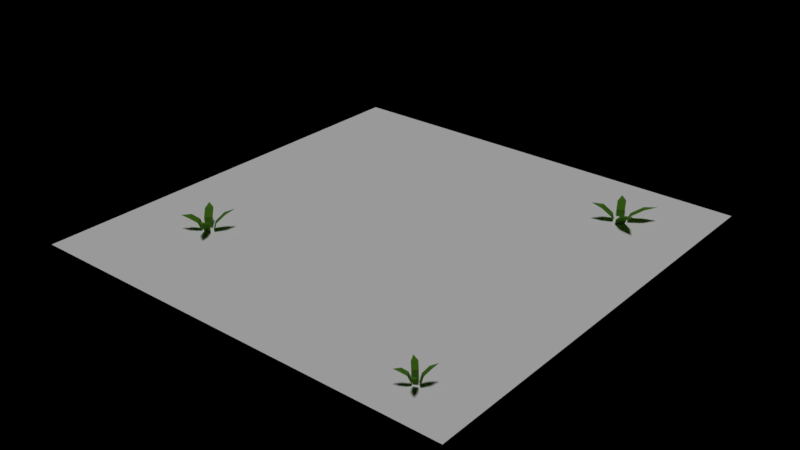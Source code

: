 # Source: tiles1.blend  (saved by Blender 2.78.0; exported with 4.5.12 LTS)
import bpy
from mathutils import Matrix  # noqa: F401  (used for matrix-valued properties, if any)

bpy.ops.wm.read_factory_settings(use_empty=True)
scene = bpy.context.scene
scene.name = 'Scene'

# ---- collections
col_collection_1 = bpy.data.collections.new('Collection 1'); scene.collection.children.link(col_collection_1)

# ---- materials (node trees are filled in below, after node groups)
mat_grass = bpy.data.materials.new('Grass')
mat_grass.alpha_threshold = 0.0
mat_grass.use_transparent_shadow = False
mat_grass.diffuse_color = (1.0, 1.0, 1.0, 1.0)
mat_grass.roughness = 0.5
mat_material_003 = bpy.data.materials.new('Material.003')
mat_material_003.alpha_threshold = 0.0
mat_material_003.use_transparent_shadow = False
mat_material_003.diffuse_color = (0.08714, 0.06058, 0.01647, 1.0)
mat_material_003.roughness = 0.5
mat_material_003.specular_intensity = 0.1377
mat_material_001 = bpy.data.materials.new('Material.001')
mat_material_001.alpha_threshold = 0.0
mat_material_001.use_transparent_shadow = False
mat_material_001.diffuse_color = (1.0, 1.0, 1.0, 1.0)
mat_material_001.roughness = 0.5
mat_material_002 = bpy.data.materials.new('Material.002')
mat_material_002.alpha_threshold = 0.0
mat_material_002.use_transparent_shadow = False
mat_material_002.diffuse_color = (0.106, 0.281, 0.02352, 1.0)
mat_material_002.roughness = 0.5

# ---- material node trees

# ---- lights
light_sun = bpy.data.lights.new('Sun', 'SUN')
light_sun.transmission_factor = 0.0
light_sun.angle = 0.1993
light_sun.energy = 1.0
light_sun.shadow_buffer_clip_start = 0.5
light_sun.shadow_soft_size = 0.1
light_sun.shadow_cascade_max_distance = 1000.0

# ---- meshes
me_plane_006 = bpy.data.meshes.new('Plane.006')
me_plane_006.from_pydata([(0.5, -0.5, 9.072e-06), (-0.5, 0.5, 1.832e-06), (0.5, 0.5, 1.832e-06), (-0.5, -0.5, 0.5), (-0.1749, -0.5, 0.4204), (-0.5, 3.6e-06, 5.452e-06), (7.228e-06, -0.5, 9.096e-06), (-0.5, -0.1749, 0.4204), (-0.4051, -0.1749, 0.3955), (-0.09084, -0.09415, -0.04018), (-0.192, -0.3556, 0.4146), (-0.4051, 1.8e-06, 2.726e-06), (-0.2578, 0.0001831, -0.03617), (-0.2846, -0.1945, 0.426), (-0.5, -0.1228, 6.341e-06), (-0.1131, -0.5, 9.072e-06), (0.5, -7.256e-06, 5.452e-06), (7.137e-06, 0.5, 1.832e-06), (-0.1131, -0.1228, 6.341e-06)], [], [(18, 16, 2, 17), (5, 7, 8, 11), (7, 3, 8), (9, 10, 6), (10, 4, 6), (11, 8, 13, 12), (12, 13, 10, 9), (13, 3, 10), (8, 3, 13), (4, 10, 3), (14, 18, 17, 1), (15, 0, 16, 18)])
me_plane_006.polygons.foreach_set('material_index', [0, 1, 1, 1, 1, 1, 1, 1, 1, 1, 0, 0])
_uv = me_plane_006.uv_layers.new(name='UVMap')
_uv.uv.foreach_set('vector', [0.3869, 0.3772, 0.9999, 0.5, 0.9999, 0.9999, 0.5, 0.9999, 0.0, 0.0, 0.0, 0.0, 0.0, 0.0, 0.0, 0.0, 0.0, 0.0, 0.0, 0.0, 0.0, 0.0, 0.0, 0.0, 0.0, 0.0, 0.0, 0.0, 0.0, 0.0, 0.0, 0.0, 0.0, 0.0, 0.0, 0.0, 0.0, 0.0, 0.0, 0.0, 0.0, 0.0, 0.0, 0.0, 0.0, 0.0, 0.0, 0.0, 0.0, 0.0, 0.0, 0.0, 0.0, 0.0, 0.0, 0.0, 0.0, 0.0, 0.0, 0.0, 0.0, 0.0, 0.0, 0.0, 0.0, 0.0, 0.0, 0.0, 0.0001, 0.3772, 0.3869, 0.3772, 0.5, 0.9999, 9.998e-05, 0.9999, 0.3869, 9.998e-05, 0.9999, 9.998e-05, 0.9999, 0.5, 0.3869, 0.3772])
me_plane_006.materials.append(mat_grass)
me_plane_006.materials.append(mat_material_003)
me_plane_006.use_remesh_preserve_volume = False
me_plane_006.use_remesh_preserve_attributes = False
me_plane_006.use_mirror_vertex_groups = False
me_plane_006.update()
me_plane_004 = bpy.data.meshes.new('Plane.004')
me_plane_004.from_pydata([(-0.5, -0.0954, 6.907e-07), (0.04824, -0.0954, 6.907e-07), (-0.5, 0.5, -3.62e-06), (0.04824, 0.5, -3.62e-06), (-0.2115, -0.5, 0.5), (0.5, 0.5, 0.5), (-0.5, -7.947e-09, -1.419e-11), (3.638e-06, 0.5, -9.072e-06), (-0.5, -0.5, 0.5), (0.1749, 0.5, 0.4204), (0.1447, 0.052, 0.3827), (0.5, 0.052, 0.5), (-0.2221, -0.2578, 0.4196), (-0.1025, -0.0819, 2.109e-06), (0.5, -0.1863, 0.5), (0.003082, -0.01587, 0.3898), (-0.072, -0.1579, 0.4224), (-0.01135, 0.052, -5.953e-07), (-0.3408, -0.08022, 0.01301), (0.04027, 0.08925, -5.363e-07), (0.5, 0.08925, 0.5), (0.1841, 0.09812, 0.3855), (0.02423, 0.3852, -3.849e-06), (0.5, 0.4009, 0.5), (0.1803, 0.3852, 0.4298), (0.04027, 0.347, -3.2e-06), (0.5, 0.3627, 0.5), (0.1963, 0.347, 0.4338), (-0.5, -0.1749, 0.4204), (-0.2216, -0.08106, 0.006506), (0.5, -0.5, 0.5)], [], [(0, 1, 3, 2), (17, 10, 21, 19), (6, 28, 12, 18), (8, 4, 12), (10, 11, 20, 21), (13, 15, 10, 17), (15, 14, 11, 10), (18, 12, 16, 29), (12, 4, 30, 16), (22, 24, 9, 7), (24, 23, 5, 9), (27, 26, 23, 24), (25, 27, 24, 22), (19, 21, 27, 25), (21, 20, 26, 27), (12, 28, 8), (29, 16, 15, 13), (16, 30, 14, 15)])
me_plane_004.polygons.foreach_set('material_index', [0, 1, 1, 1, 1, 1, 1, 1, 1, 1, 1, 1, 1, 1, 1, 1, 1, 1])
_uv = me_plane_004.uv_layers.new(name='UVMap')
_uv.uv.foreach_set('vector', [0.0001, 0.4046, 0.5482, 0.4046, 0.5482, 0.9999, 9.998e-05, 0.9999, 0.9616, 0.15, 0.7175, 0.03779, 0.7226, 0.0, 0.9666, 0.1089, 0.9666, 0.433, 0.6731, 0.4643, 0.6515, 0.343, 0.9401, 0.3741, 0.006509, 0.0, 0.1926, 0.002403, 0.1792, 0.1642, 0.4128, 0.3701, 0.6515, 0.3654, 0.6515, 0.3895, 0.4384, 0.4001, 0.9412, 0.2465, 0.7054, 0.1379, 0.7175, 0.03779, 0.9616, 0.15, 0.322, 0.3246, 0.6515, 0.2112, 0.6515, 0.3654, 0.4128, 0.3701, 0.9401, 0.3741, 0.6515, 0.343, 0.6627, 0.2263, 0.9406, 0.3103, 0.1792, 0.1642, 0.1926, 0.002403, 0.6515, 0.008334, 0.2762, 0.2299, 0.07613, 0.6615, 0.08205, 0.9588, 0.008028, 0.9534, 0.0, 0.6576, 0.4396, 0.5828, 0.6515, 0.5911, 0.6515, 0.6551, 0.4353, 0.6576, 0.4502, 0.558, 0.6515, 0.5663, 0.6515, 0.5911, 0.4396, 0.5828, 0.1023, 0.6646, 0.1081, 0.9643, 0.08205, 0.9588, 0.07613, 0.6615, 0.2677, 0.6611, 0.2677, 0.9287, 0.1081, 0.9643, 0.1023, 0.6646, 0.4384, 0.4001, 0.6515, 0.3895, 0.6515, 0.5663, 0.4502, 0.558, 0.1792, 0.1642, 0.0, 0.2155, 0.006509, 0.0, 0.9406, 0.3103, 0.6627, 0.2263, 0.7054, 0.1379, 0.9412, 0.2465, 0.2762, 0.2299, 0.6515, 0.008334, 0.6515, 0.2112, 0.322, 0.3246])
me_plane_004.materials.append(mat_grass)
me_plane_004.materials.append(mat_material_003)
me_plane_004.use_remesh_preserve_volume = False
me_plane_004.use_remesh_preserve_attributes = False
me_plane_004.use_mirror_vertex_groups = False
me_plane_004.update()
me_plane_002 = bpy.data.meshes.new('Plane.002')
me_plane_002.from_pydata([(-0.5, -0.5, 3.62e-06), (0.5, -0.5, 3.62e-06), (-0.5, 0.5, -3.62e-06), (0.5, 0.5, -3.62e-06), (-0.5, -0.5, 0.5), (0.5, -0.5, 0.5), (-0.5, 3.6e-06, 5.452e-06), (0.5, -3.6e-06, -5.452e-06), (-0.5, -0.1749, 0.4204), (0.5, -0.1749, 0.4204), (0.052, -0.1447, 0.3827), (0.052, -0.5, 0.5), (-0.25, -0.1749, 0.3955), (-0.1863, 0.03558, 1.516e-06), (-0.1863, -0.5, 0.5), (-0.1863, -0.1393, 0.4204), (-0.25, -0.5, 0.5), (0.052, 0.01135, -2.188e-07), (-0.25, 1.8e-06, 2.726e-06), (-0.2132, -0.5, 0.5), (-0.2132, 0.01647, 5.426e-07), (-0.2132, -0.1461, 0.4114), (0.08925, -0.04027, 1.098e-07), (0.08924, -0.5, 0.5), (0.09812, -0.1841, 0.3855), (0.3852, -0.02423, -1.06e-06), (0.4009, -0.5, 0.5), (0.3852, -0.1803, 0.4299), (0.347, -0.04027, -6.88e-07), (0.3627, -0.5, 0.5), (0.347, -0.1963, 0.4338), (-0.5, -0.0491, 3.555e-07), (0.5, -0.0491, 3.555e-07)], [(31, 0), (1, 32)], [(17, 10, 24, 22), (6, 8, 12, 18), (8, 4, 16, 12), (10, 11, 23, 24), (13, 15, 10, 17), (15, 14, 11, 10), (18, 12, 21, 20), (20, 21, 15, 13), (21, 19, 14, 15), (25, 27, 9, 7), (27, 26, 5, 9), (12, 16, 19, 21), (30, 29, 26, 27), (28, 30, 27, 25), (22, 24, 30, 28), (24, 23, 29, 30), (31, 32, 3, 2)])
me_plane_002.polygons.foreach_set('material_index', [1, 1, 1, 1, 1, 1, 1, 1, 1, 1, 1, 1, 1, 1, 1, 1, 0])
_uv = me_plane_002.uv_layers.new(name='UVMap')
_uv.uv.foreach_set('vector', [0.0, 0.0, 0.0, 0.0, 0.0, 0.0, 0.0, 0.0, 0.0, 0.0, 0.0, 0.0, 0.0, 0.0, 0.0, 0.0, 0.0, 0.0, 0.0, 0.0, 0.0, 0.0, 0.0, 0.0, 0.0, 0.0, 0.0, 0.0, 0.0, 0.0, 0.0, 0.0, 0.0, 0.0, 0.0, 0.0, 0.0, 0.0, 0.0, 0.0, 0.0, 0.0, 0.0, 0.0, 0.0, 0.0, 0.0, 0.0, 0.0, 0.0, 0.0, 0.0, 0.0, 0.0, 0.0, 0.0, 0.0, 0.0, 0.0, 0.0, 0.0, 0.0, 0.0, 0.0, 0.0, 0.0, 0.0, 0.0, 0.0, 0.0, 0.0, 0.0, 0.0, 0.0, 0.0, 0.0, 0.0, 0.0, 0.0, 0.0, 0.0, 0.0, 0.0, 0.0, 0.0, 0.0, 0.0, 0.0, 0.0, 0.0, 0.0, 0.0, 0.0, 0.0, 0.0, 0.0, 0.0, 0.0, 0.0, 0.0, 0.0, 0.0, 0.0, 0.0, 0.0, 0.0, 0.0, 0.0, 0.0, 0.0, 0.0, 0.0, 0.0, 0.0, 0.0, 0.0, 0.0, 0.0, 0.0, 0.0, 0.0, 0.0, 0.0, 0.0, 0.0, 0.0, 0.0, 0.0, 0.0001, 0.4509, 0.9999, 0.4509, 0.9999, 0.9999, 9.998e-05, 0.9999])
me_plane_002.materials.append(mat_grass)
me_plane_002.materials.append(mat_material_003)
me_plane_002.use_remesh_preserve_volume = False
me_plane_002.use_remesh_preserve_attributes = False
me_plane_002.use_mirror_vertex_groups = False
me_plane_002.update()
me_plane_001 = bpy.data.meshes.new('Plane.001')
me_plane_001.from_pydata([(-0.5, -0.5, 3.62e-06), (0.5, -0.5, 3.62e-06), (-0.5, 0.5, -3.62e-06), (0.5, 0.5, -3.62e-06), (0.2903, 0.323, 0.03003), (0.2737, 0.3011, 0.0365), (0.2977, 0.3043, 0.0284), (0.309, 0.3318, 0.01255), (0.3164, 0.3132, 0.01092), (0.3169, 0.3339, -0.01735), (0.323, 0.319, -0.01706), (0.3719, 0.3502, 0.03006), (0.3873, 0.3776, 0.03124), (0.3604, 0.3692, 0.02681), (0.3505, 0.3347, 0.01531), (0.339, 0.3538, 0.01206), (0.3389, 0.3273, -0.01749), (0.3295, 0.3425, -0.01792), (0.3501, 0.2911, 0.03289), (0.3807, 0.2845, 0.03978), (0.3659, 0.3074, 0.03003), (0.3316, 0.3054, 0.01288), (0.3473, 0.3218, 0.01002), (0.325, 0.3115, -0.0172), (0.3375, 0.3248, -0.01766), (0.3161, 0.3733, 0.02737), (0.2967, 0.3903, 0.02749), (0.299, 0.3674, 0.02372), (0.3254, 0.3537, 0.01557), (0.3084, 0.3478, 0.01191), (0.3305, 0.3432, -0.01757), (0.3169, 0.3384, -0.0175), (0.3791, -0.4276, 0.03115), (0.3923, -0.4356, 0.03479), (0.3891, -0.4224, 0.03024), (0.373, -0.4177, 0.02133), (0.383, -0.4125, 0.02041), (0.3713, -0.4134, 0.004508), (0.3793, -0.4091, 0.004676), (0.3589, -0.3836, 0.03117), (0.3426, -0.3767, 0.03184), (0.349, -0.3912, 0.02935), (0.3688, -0.3947, 0.02288), (0.3589, -0.4023, 0.02105), (0.3737, -0.4007, 0.004429), (0.3658, -0.4069, 0.004189), (0.3933, -0.3923, 0.03276), (0.3951, -0.3747, 0.03664), (0.3832, -0.3844, 0.03115), (0.3864, -0.4035, 0.02151), (0.3763, -0.3957, 0.0199), (0.3834, -0.4075, 0.004594), (0.3752, -0.4014, 0.004336), (0.3494, -0.4163, 0.02966), (0.341, -0.4281, 0.02972), (0.3537, -0.4254, 0.0276), (0.3598, -0.4099, 0.02302), (0.3641, -0.419, 0.02096), (0.3653, -0.4064, 0.004384), (0.3688, -0.4137, 0.004424), (-0.2964, -0.283, 0.0331), (-0.2771, -0.2947, 0.03841), (-0.2818, -0.2753, 0.03176), (-0.3053, -0.2685, 0.01875), (-0.2907, -0.2609, 0.01741), (-0.3077, -0.2622, -0.0058), (-0.2961, -0.256, -0.005555), (-0.3258, -0.2188, 0.03312), (-0.3496, -0.2087, 0.03409), (-0.3403, -0.2299, 0.03046), (-0.3113, -0.2349, 0.02101), (-0.3258, -0.246, 0.01835), (-0.3042, -0.2437, -0.005914), (-0.3158, -0.2527, -0.006266), (-0.2756, -0.2314, 0.03544), (-0.273, -0.2058, 0.0411), (-0.2904, -0.22, 0.0331), (-0.2857, -0.2478, 0.01902), (-0.3004, -0.2363, 0.01667), (-0.2901, -0.2536, -0.005673), (-0.302, -0.2446, -0.00605), (-0.3397, -0.2664, 0.03092), (-0.3519, -0.2837, 0.03101), (-0.3334, -0.2798, 0.02792), (-0.3245, -0.2571, 0.02122), (-0.3182, -0.2704, 0.01822), (-0.3165, -0.252, -0.00598), (-0.3113, -0.2627, -0.005922)], [], [(0, 1, 3, 2), (4, 5, 6), (4, 6, 8, 7), (7, 8, 10, 9), (11, 12, 13), (11, 13, 15, 14), (14, 15, 17, 16), (18, 19, 20), (18, 20, 22, 21), (21, 22, 24, 23), (25, 26, 27), (25, 27, 29, 28), (28, 29, 31, 30), (32, 33, 34), (32, 34, 36, 35), (35, 36, 38, 37), (39, 40, 41), (39, 41, 43, 42), (42, 43, 45, 44), (46, 47, 48), (46, 48, 50, 49), (49, 50, 52, 51), (53, 54, 55), (53, 55, 57, 56), (56, 57, 59, 58), (60, 61, 62), (60, 62, 64, 63), (63, 64, 66, 65), (67, 68, 69), (67, 69, 71, 70), (70, 71, 73, 72), (74, 75, 76), (74, 76, 78, 77), (77, 78, 80, 79), (81, 82, 83), (81, 83, 85, 84), (84, 85, 87, 86)])
me_plane_001.polygons.foreach_set('material_index', [0, 1, 1, 1, 1, 1, 1, 1, 1, 1, 1, 1, 1, 1, 1, 1, 1, 1, 1, 1, 1, 1, 1, 1, 1, 1, 1, 1, 1, 1, 1, 1, 1, 1, 1, 1, 1])
_uv = me_plane_001.uv_layers.new(name='UVMap')
_uv.uv.foreach_set('vector', [0.0001, 9.998e-05, 0.9999, 9.998e-05, 0.9999, 0.9999, 9.998e-05, 0.9999, 0.3475, 0.6485, 0.2376, 0.8476, 0.1851, 0.6485, 0.3475, 0.6485, 0.1851, 0.6485, 0.1851, 0.4301, 0.3475, 0.4301, 0.3475, 0.4301, 0.1851, 0.4301, 0.1913, 0.1936, 0.3204, 0.1816, 0.5287, 0.0001398, 0.7508, 0.1228, 0.5287, 0.1813, 0.5287, 0.0001398, 0.5287, 0.1813, 0.2849, 0.1813, 0.2849, 0.0001381, 0.2849, 0.0001381, 0.2849, 0.1813, 0.01552, 0.1785, 0.0001381, 0.03535, 0.1848, 0.6813, 0.05981, 0.9078, 0.0001381, 0.6813, 0.1848, 0.6813, 0.0001381, 0.6813, 0.0001384, 0.4329, 0.1848, 0.4329, 0.1848, 0.4329, 0.0001384, 0.4329, 0.009564, 0.195, 0.156, 0.1816, 0.6654, 0.8515, 0.8454, 0.9553, 0.6627, 0.9999, 0.6654, 0.8515, 0.6627, 0.9999, 0.4632, 0.9962, 0.4659, 0.8479, 0.4659, 0.8479, 0.4632, 0.9962, 0.2051, 0.9999, 0.1851, 0.8846, 0.3428, 0.6497, 0.2333, 0.8481, 0.181, 0.6497, 0.3428, 0.6497, 0.181, 0.6497, 0.181, 0.4321, 0.3428, 0.4321, 0.3428, 0.4321, 0.181, 0.4321, 0.1872, 0.1964, 0.3158, 0.1845, 0.1807, 0.5268, 0.05847, 0.7482, 0.0001381, 0.5268, 0.1807, 0.5268, 0.0001381, 0.5268, 0.0001376, 0.2839, 0.1807, 0.2839, 0.1807, 0.2839, 0.0001376, 0.2839, 0.002962, 0.01547, 0.1456, 0.0001376, 0.6789, 0.0001378, 0.9046, 0.1247, 0.6789, 0.1842, 0.6789, 0.0001378, 0.6789, 0.1842, 0.4314, 0.1842, 0.4314, 0.0001376, 0.4314, 0.0001376, 0.4314, 0.1842, 0.1943, 0.1748, 0.181, 0.0289, 0.3604, 0.9962, 0.181, 0.8929, 0.3631, 0.8484, 0.3604, 0.9962, 0.3631, 0.8484, 0.5619, 0.8521, 0.5592, 0.9999, 0.5592, 0.9999, 0.5619, 0.8521, 0.8191, 0.8484, 0.839, 0.9632, 0.3428, 0.6497, 0.2333, 0.8481, 0.181, 0.6497, 0.3428, 0.6497, 0.181, 0.6497, 0.181, 0.4321, 0.3428, 0.4321, 0.3428, 0.4321, 0.181, 0.4321, 0.1872, 0.1964, 0.3158, 0.1845, 0.1807, 0.5268, 0.05847, 0.7482, 0.0001376, 0.5268, 0.1807, 0.5268, 0.0001376, 0.5268, 0.0001378, 0.2839, 0.1807, 0.2839, 0.1807, 0.2839, 0.0001378, 0.2839, 0.002963, 0.01546, 0.1456, 0.0001376, 0.6789, 0.0001381, 0.9046, 0.1247, 0.6789, 0.1842, 0.6789, 0.0001381, 0.6789, 0.1842, 0.4314, 0.1842, 0.4314, 0.0001376, 0.4314, 0.0001376, 0.4314, 0.1842, 0.1943, 0.1748, 0.181, 0.0289, 0.3604, 0.9962, 0.181, 0.8929, 0.3631, 0.8484, 0.3604, 0.9962, 0.3631, 0.8484, 0.5619, 0.8521, 0.5592, 0.9999, 0.5592, 0.9999, 0.5619, 0.8521, 0.8191, 0.8484, 0.839, 0.9632])
me_plane_001.materials.append(mat_material_001)
me_plane_001.materials.append(mat_material_002)
me_plane_001.use_remesh_preserve_volume = False
me_plane_001.use_remesh_preserve_attributes = False
me_plane_001.use_mirror_vertex_groups = False
me_plane_001.update()
me_plane = bpy.data.meshes.new('Plane')
me_plane.from_pydata([(-0.5, -0.5, 3.62e-06), (0.5, -0.5, 3.62e-06), (-0.5, 0.5, -3.62e-06), (0.5, 0.5, -3.62e-06)], [], [(0, 1, 3, 2)])
_uv = me_plane.uv_layers.new(name='UVMap')
_uv.uv.foreach_set('vector', [0.0001, 9.998e-05, 0.9999, 9.998e-05, 0.9999, 0.9999, 9.998e-05, 0.9999])
me_plane.materials.append(mat_grass)
me_plane.use_remesh_preserve_volume = False
me_plane.use_remesh_preserve_attributes = False
me_plane.use_mirror_vertex_groups = False
me_plane.update()

# ---- objects
ob_sun = bpy.data.objects.new('Sun', light_sun)
ob_wall01_convex1 = bpy.data.objects.new('wall01-convex1', me_plane_006)
ob_wall01_concave1 = bpy.data.objects.new('wall01-concave1', me_plane_004)
ob_wall01_s1 = bpy.data.objects.new('wall01-s1', me_plane_002)
ob_grass02 = bpy.data.objects.new('grass02', me_plane_001)
ob_grass01 = bpy.data.objects.new('grass01', me_plane)

# ---- transforms, parenting, visibility, modifiers, constraints
ob_sun.location = (1.483, -0.5498, 1.243)
ob_sun.lineart.crease_threshold = 0.0
ob_wall01_convex1.location = (3.5, 0.5, 0.0)
ob_wall01_convex1.hide_render = True
ob_wall01_convex1.lineart.crease_threshold = 0.0
ob_wall01_concave1.location = (2.5, 0.5, 0.0)
ob_wall01_concave1.hide_render = True
ob_wall01_concave1.lineart.crease_threshold = 0.0
ob_wall01_s1.location = (1.5, 0.5, 0.0)
ob_wall01_s1.hide_render = True
ob_wall01_s1.lineart.crease_threshold = 0.0
ob_grass02.location = (0.5, 0.5, 0.0)
ob_grass02.lineart.crease_threshold = 0.0
ob_grass01.location = (-0.5, 0.5, 0.0)
ob_grass01.hide_render = True
ob_grass01.lineart.crease_threshold = 0.0

# ---- collection membership
col_collection_1.objects.link(ob_sun)
col_collection_1.objects.link(ob_wall01_convex1)
col_collection_1.objects.link(ob_wall01_concave1)
col_collection_1.objects.link(ob_wall01_s1)
col_collection_1.objects.link(ob_grass02)
col_collection_1.objects.link(ob_grass01)

# ---- scene / render settings (as saved in the file)
scene.frame_start = 1; scene.frame_end = 250; scene.frame_set(112)
scene.render.engine = 'BLENDER_EEVEE_NEXT'
scene.render.resolution_percentage = 50
scene.render.dither_intensity = 0.0
scene.cycles.use_denoising = False
scene.cycles.samples = 128
scene.cycles.sampling_pattern = 'TABULATED_SOBOL'
scene.cycles.light_sampling_threshold = 0.0
scene.cycles.use_adaptive_sampling = False
scene.cycles.use_light_tree = False
scene.cycles.blur_glossy = 0.0
scene.cycles.sample_clamp_indirect = 0.0
scene.view_settings.view_transform = 'Standard'
bpy.context.view_layer.update()

# ---- added for rendering (the .blend has no active camera): camera
cam_auto = bpy.data.cameras.new('AutoCamera')
cam_auto.lens = 50.0
cam_auto.sensor_width = 36.0
cam_auto.clip_end = 1000.0
ob_auto_camera = bpy.data.objects.new('AutoCamera', cam_auto)
scene.collection.objects.link(ob_auto_camera)
ob_auto_camera.location = (1.8096, -1.07153, 1.05927)
ob_auto_camera.rotation_euler = (1.09748, -7.21219e-08, 0.694738)
scene.camera = ob_auto_camera
bpy.context.view_layer.update()
